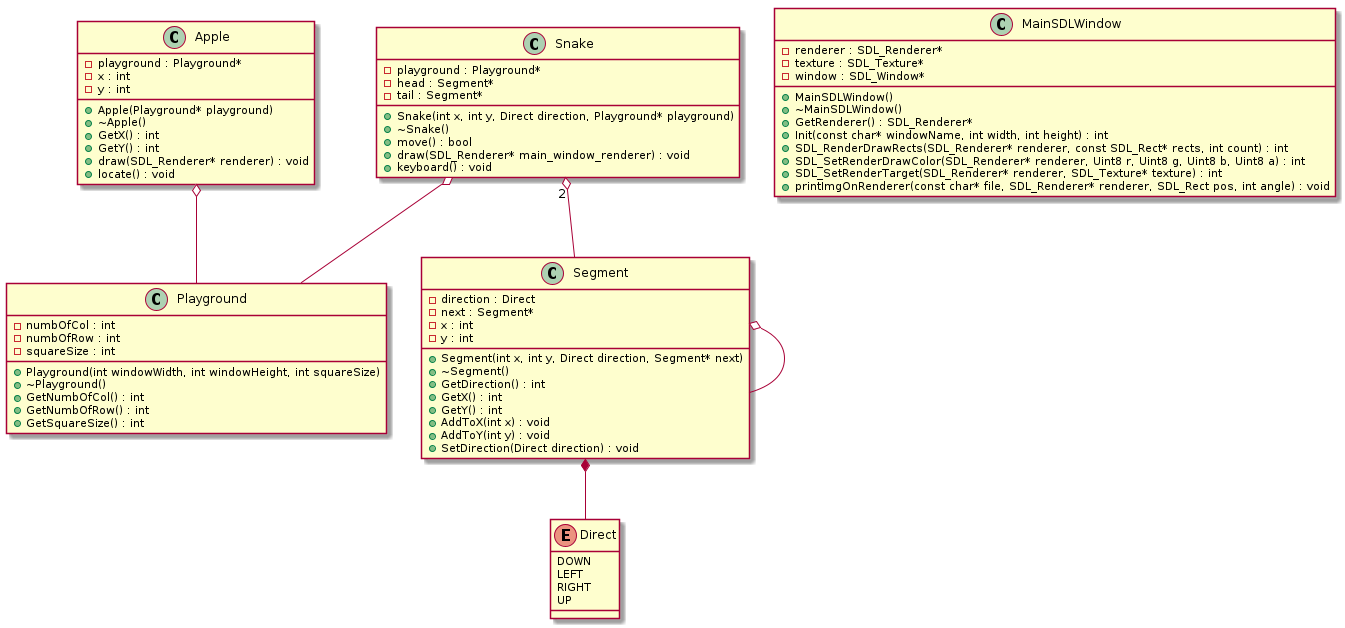

The diagram above was rendered by PlantUML. Its source (embedded in the PNG):
@startuml






class Apple {
	+Apple(Playground* playground)
	+~Apple()
	-playground : Playground*
	+GetX() : int
	+GetY() : int
	-x : int
	-y : int
	+draw(SDL_Renderer* renderer) : void
	+locate() : void
}


class MainSDLWindow {
	+MainSDLWindow()
	+~MainSDLWindow()
	+GetRenderer() : SDL_Renderer*
	-renderer : SDL_Renderer*
	-texture : SDL_Texture*
	-window : SDL_Window*
	+Init(const char* windowName, int width, int height) : int
	+SDL_RenderDrawRects(SDL_Renderer* renderer, const SDL_Rect* rects, int count) : int
	+SDL_SetRenderDrawColor(SDL_Renderer* renderer, Uint8 r, Uint8 g, Uint8 b, Uint8 a) : int
	+SDL_SetRenderTarget(SDL_Renderer* renderer, SDL_Texture* texture) : int
	+printImgOnRenderer(const char* file, SDL_Renderer* renderer, SDL_Rect pos, int angle) : void
}


class Playground {
	+Playground(int windowWidth, int windowHeight, int squareSize)
	+~Playground()
	+GetNumbOfCol() : int
	+GetNumbOfRow() : int
	+GetSquareSize() : int
	-numbOfCol : int
	-numbOfRow : int
	-squareSize : int
}


class Segment {
	+Segment(int x, int y, Direct direction, Segment* next)
	+~Segment()
	-direction : Direct
	-next : Segment*
	+GetDirection() : int
	+GetX() : int
	+GetY() : int
	-x : int
	-y : int
	+AddToX(int x) : void
	+AddToY(int y) : void
	+SetDirection(Direct direction) : void
}


class Snake {
	+Snake(int x, int y, Direct direction, Playground* playground)
	+~Snake()
	-playground : Playground*
	-head : Segment*
	-tail : Segment*
	+move() : bool
	+draw(SDL_Renderer* main_window_renderer) : void
	+keyboard() : void
}


enum Direct {
	DOWN
	LEFT
	RIGHT
	UP
}










.Apple o-- .Playground


.Segment *-- .Direct


.Segment o-- .Segment


.Snake o-- .Playground


.Snake "2" o-- .Segment









@enduml